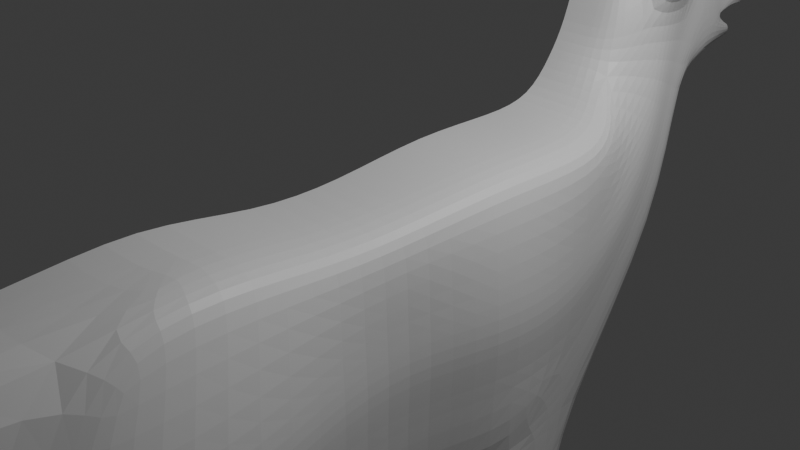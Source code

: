 # Source: CatSave1.blend  (saved by Blender 4.3.32; exported with 4.5.12 LTS)
import bpy
from mathutils import Matrix  # noqa: F401  (used for matrix-valued properties, if any)

bpy.ops.wm.read_factory_settings(use_empty=True)
scene = bpy.context.scene
scene.name = 'Scene'

# ---- collections
col_collection = bpy.data.collections.new('Collection'); scene.collection.children.link(col_collection)

# ---- materials (node trees are filled in below, after node groups)
mat_material = bpy.data.materials.new('Material')
mat_material.alpha_threshold = 0.0
mat_material.roughness = 0.5
mat_material.line_color = (0.0, 0.0, 0.0, 1.0)

# ---- material node trees
mat_material.use_nodes = True; mat_material.node_tree.nodes.clear()
_N = mat_material.node_tree.nodes; _L = mat_material.node_tree.links
n0 = _N.new('ShaderNodeOutputMaterial'); n0.name = 'Material Output'; n0.location = (300, 300)
n1 = _N.new('ShaderNodeBsdfPrincipled'); n1.name = 'Principled BSDF'; n1.location = (10, 300)
n1.inputs[3].default_value = 1.45
_L.new(n1.outputs[0], n0.inputs[0])
n0.is_active_output = True

# ---- world
world_world = bpy.data.worlds.new('World'); scene.world = world_world
world_world.use_nodes = True; world_world.node_tree.nodes.clear()
_N = world_world.node_tree.nodes; _L = world_world.node_tree.links
n0 = _N.new('ShaderNodeOutputWorld'); n0.name = 'World Output'; n0.location = (300, 300)
n1 = _N.new('ShaderNodeBackground'); n1.name = 'Background'; n1.location = (10, 300)
n1.inputs[0].default_value = (0.05088, 0.05088, 0.05088, 1.0)
_L.new(n1.outputs[0], n0.inputs[0])
n0.is_active_output = True
world_world.color = (0.05088, 0.05088, 0.05088)
world_world.sun_shadow_jitter_overblur = 0.0

# ---- cameras
cam_camera = bpy.data.cameras.new('Camera')
cam_camera.clip_end = 100.0
cam_camera.ortho_scale = 7.314

# ---- lights
light_light = bpy.data.lights.new('Light', 'POINT')
light_light.energy = 1000.0
light_light.shadow_soft_size = 0.1

# ---- meshes
me_cube = bpy.data.meshes.new('Cube')
me_cube.from_pydata([(0.1181, -0.458, 0.1776), (0.1357, 0.458, 0.2112), (0.3223, -1.146, 0.2112), (0.07584, -1.165, -0.7048), (0.1126, 0.9665, -0.2169), (0.1126, 0.6257, 0.2289), (0.08661, 1.114, 0.201), (0.08661, 0.7209, 0.3386), (0.1527, -1.187, -0.8706), (0.1527, -1.274, -1.11), (0.1527, -1.06, -1.605), (0.1527, -0.7191, -1.628), (0.458, -0.7191, -1.628), (0.1527, 0.142, 0.2277), (0.407, 0.458, -0.09417), (0.407, 0.458, -0.3995), (0.3544, -0.458, -0.09417), (0.3544, -0.458, -0.3995), (0.3377, 0.7393, 0.08029), (0.3377, 0.8529, -0.0683), (0.2598, 0.9017, 0.3065), (0.2598, 1.027, 0.249), (0.4036, -1.323, -0.149), (0.1527, -1.323, -0.3995), (0.458, 0.1024, -0.09417), (0.458, 0.1024, -0.3995), (0.246, -1.948, 0.1584), (0.246, -1.938, -0.06384), (0.1548, -2.761, 0.05683), (0.1548, -2.749, -0.04745), (0.08661, 0.8232, 0.58), (0.1916, 0.8232, 0.58), (0.08661, 1.198, 0.7812), (0.08661, 1.06, 0.7814), (0.08661, 0.8998, 0.7089), (0.08661, 1.374, 0.6646), (0.08661, 1.329, 0.2807), (0.2598, 1.175, 0.4766), (0.08661, 0.7826, 0.4413), (0.1916, 0.7826, 0.4413), (0.2598, 0.9007, 0.5077), (0.2598, 1.087, 0.5265), (0.1181, -0.1778, -0.7505), (0.1181, -0.1778, 0.1776), (0.2793, -0.1778, -0.7505), (0.3544, -0.1778, -0.3995), (0.3544, -0.1778, -0.09417), (0.4951, -0.8113, -0.7048), (0.1512, -0.8022, 0.2568), (0.07584, -0.8113, -0.7048), (0.458, -1.0, -0.918), (0.1527, -1.0, -0.918), (0.458, -1.136, -1.145), (0.1527, -1.136, -1.145), (0.458, -0.9749, -1.545), (0.1527, -0.9749, -1.545), (0.458, -0.7157, -1.554), (0.1527, -0.7157, -1.554), (0.4951, -0.9195, -0.3995), (0.4951, -0.9195, -0.1216), (0.3509, 0.458, 0.2112), (0.407, 0.458, 0.1575), (0.4135, 0.4124, -0.6725), (0.3532, 0.458, -0.7048), (0.2992, -0.458, 0.1776), (0.3544, -0.458, 0.1238), (0.3851, -0.5352, -0.7405), (0.3003, -0.458, -0.7505), (0.2793, -0.4044, -0.7505), (0.3544, -0.458, -0.6969), (0.371, -1.113, 0.1668), (0.4039, -1.165, -0.7048), (0.464, -1.107, -0.7048), (0.2839, 0.9665, -0.2169), (0.3377, 0.9325, -0.1725), (0.3377, 0.6624, 0.1809), (0.2813, 0.6257, 0.2289), (0.206, 1.114, 0.201), (0.2598, 1.073, 0.2311), (0.1897, 0.7536, 0.3328), (0.1299, 0.458, -0.7048), (0.07584, 0.3958, -0.7128), (0.02226, 0.458, -0.7048), (0.07863, 0.4966, -0.6678), (0.1297, -0.458, -0.7505), (0.07584, -0.5361, -0.7404), (0.02226, -0.458, -0.7505), (0.08384, -0.405, -0.7505), (0.2065, -0.8132, -0.9655), (0.1527, -0.8805, -0.9484), (0.458, -0.8803, -0.9485), (0.4039, -0.8132, -0.9655), (0.404, -1.187, -0.8706), (0.458, -1.131, -0.8847), (0.2065, -0.9973, -1.18), (0.1527, -1.065, -1.163), (0.458, -1.065, -1.163), (0.404, -0.9973, -1.18), (0.404, -1.274, -1.11), (0.458, -1.218, -1.124), (0.2064, -0.8901, -1.486), (0.1527, -0.94, -1.521), (0.458, -0.9399, -1.521), (0.4041, -0.8901, -1.486), (0.458, -1.021, -1.578), (0.404, -1.06, -1.605), (0.458, -1.006, -1.609), (0.1527, -0.7139, -1.515), (0.2064, -0.7124, -1.481), (0.4041, -0.7124, -1.481), (0.458, -0.7139, -1.515), (0.3452, 0.142, 0.2277), (0.401, 0.1354, 0.1738), (0.4044, 0.1024, -0.7505), (0.4496, 0.161, -0.743), (0.458, 0.1024, -0.6969), (0.3643, 0.05215, -0.7505), (0.07584, 0.1615, -0.7429), (0.1301, 0.1024, -0.7505), (0.08384, 0.04942, -0.7505), (0.02226, 0.1024, -0.7505), (0.4044, 0.0717, -1.028), (0.458, 0.1302, -1.028), (0.458, 0.265, -1.028), (0.4042, 0.3242, -1.028), (0.2067, 0.3242, -1.028), (0.1527, 0.2651, -1.028), (0.1527, 0.1302, -1.028), (0.2069, 0.0717, -1.028), (0.4044, 0.2252, -1.612), (0.458, 0.2736, -1.572), (0.458, 0.3304, -1.524), (0.4042, 0.3839, -1.479), (0.2066, 0.3839, -1.479), (0.1527, 0.3305, -1.524), (0.1527, 0.2736, -1.572), (0.2068, 0.2252, -1.612), (0.458, 0.5906, -1.585), (0.4044, 0.5901, -1.628), (0.4042, 0.5916, -1.48), (0.458, 0.5912, -1.525), (0.1527, 0.5912, -1.525), (0.2066, 0.5916, -1.48), (0.2068, 0.5901, -1.628), (0.1527, 0.5906, -1.585), (0.4633, -1.266, -0.1451), (0.4633, -1.266, -0.3995), (0.4038, -1.323, -0.3995), (0.1944, 1.102, 0.7754), (0.2598, 1.099, 0.704), (0.2062, 1.197, 0.7618), (0.2598, 1.192, 0.7036), (0.1792, 0.8999, 0.694), (0.2131, 1.435, 0.3269), (0.2598, 1.47, 0.5152), (0.2437, 1.366, 0.5879), (0.2062, 1.372, 0.6452), (0.2437, 1.337, 0.3452), (0.2061, 1.329, 0.2807), (0.3544, -0.1778, 0.1243), (0.2989, -0.1778, 0.1776), (0.3517, -0.8022, 0.2568), (0.3956, -0.8179, 0.2061), (0.1874, -0.5826, -1.626), (0.4232, -0.5826, -1.626), (0.4232, -0.5792, -1.584), (0.1874, -0.5792, -1.584), (0.2289, -0.5759, -1.543), (0.1874, -0.5774, -1.562), (0.4232, -0.5774, -1.562), (0.3816, -0.5759, -1.543), (0.4003, 0.68, -1.569), (0.3669, 0.6805, -1.545), (0.244, 0.6805, -1.545), (0.2104, 0.68, -1.569), (0.2104, 0.6794, -1.6), (0.2441, 0.679, -1.623), (0.367, 0.679, -1.623), (0.4003, 0.6794, -1.6), (-1.49e-08, -0.458, 0.1776), (1.49e-08, 0.458, 0.2112), (0.0, -1.146, 0.2112), (1.49e-08, -1.165, -0.7048), (0.0, 0.9665, -0.2169), (0.0, 0.6257, 0.2289), (2.182e-09, 1.114, 0.201), (0.0, 0.7209, 0.3386), (0.0, 0.142, 0.2277), (1.49e-08, -1.323, -0.3995), (2.98e-08, -1.323, -0.149), (-1.49e-08, -1.948, 0.1584), (0.0, -1.938, -0.06384), (-0.01792, -2.761, 0.05683), (-0.01792, -2.749, -0.04745), (0.0, 1.198, 0.7812), (0.0, 0.8232, 0.58), (0.0, 1.06, 0.7814), (0.0, 0.8998, 0.7089), (0.0, 1.329, 0.2807), (0.0, 1.374, 0.6646), (0.0, 0.7826, 0.4413), (-1.49e-08, -0.1778, 0.1776), (1.49e-08, -0.8113, -0.7048), (-1.49e-08, -0.8022, 0.2568), (1.49e-08, -0.1778, -0.7505), (7.451e-09, 0.1024, -0.7505), (1.49e-08, -0.458, -0.7505), (0.0, 0.458, -0.7048), (0.3459, 0.9639, 0.6111), (0.3459, 0.8596, 0.6128), (0.3066, 0.9752, 0.8282), (0.3459, 0.9726, 0.7857), (0.2954, 0.859, 0.7685), (0.4511, 0.8827, 0.8122), (0.4509, 0.8464, 0.8127), (0.4163, 0.8867, 0.8694), (0.4491, 0.8858, 0.8735), (0.4345, 0.8462, 0.862), (0.08661, 1.524, 0.493), (0.08661, 1.476, 0.5931), (0.2062, 1.522, 0.4736), (0.2062, 1.475, 0.5737), (0.2482, 1.482, 0.52), (0.0, 1.476, 0.5931), (0.0, 1.524, 0.493), (0.2517, 1.186, 0.3098), (0.2061, 1.498, 0.3818), (0.08661, 1.505, 0.4046), (0.236, 1.454, 0.4124), (0.0, 1.511, 0.4352), (0.2246, 1.196, 0.4444), (0.1589, 1.232, 0.3965), (-0.01901, 1.232, 0.3765), (0.06759, 1.232, 0.3792), (0.1703, 1.223, 0.4006), (0.1433, 1.235, 0.4341), (0.02373, 1.243, 0.422), (0.1731, 1.226, 0.425), (0.00343, 1.249, 0.4189), (0.231, 1.231, 0.4469), (0.2373, 1.267, 0.4319), (0.183, 1.361, 0.3454), (0.1767, 1.275, 0.376), (0.1652, 1.319, 0.3635), (0.1716, 1.405, 0.3286), (0.08027, 1.405, 0.3113), (0.07393, 1.319, 0.3462), (-0.006337, 1.405, 0.3085), (-0.01267, 1.319, 0.3435), (0.1642, 1.323, 0.4318), (0.1852, 1.41, 0.4108), (0.215, 1.367, 0.4387), (0.1941, 1.279, 0.4471), (0.002287, 1.337, 0.4542), (0.001143, 1.424, 0.4651), (0.06565, 1.417, 0.4262), (0.04469, 1.33, 0.4379), (0.4191, 0.458, -0.2468), (0.3665, -0.458, -0.2468), (0.3498, 0.7961, 0.005996), (0.2719, 0.9646, 0.2777), (0.4701, 0.1024, -0.2468), (0.2719, 0.9936, 0.5276), (0.3665, -0.1778, -0.2468), (0.5072, -0.9195, -0.2605), (0.4754, -1.266, -0.2723), (0.4158, -1.323, -0.2742), (0.3615, 0.9117, 0.5955), (0.451, 0.8646, 0.8125), (0.4418, 0.866, 0.8678), (0.3544, -0.1778, -0.7037), (0.02226, -0.1778, -0.7505), (0.02753, -3.865, -0.01366), (0.0398, -3.855, -0.00203), (0.02753, -3.861, -0.0459), (0.0398, -3.849, -0.05684), (-0.01792, -3.865, -0.01366), (-0.01792, -3.855, -0.00203), (-0.01792, -3.849, -0.05684), (-0.01792, -3.861, -0.0459), (0.2437, 1.315, 0.3879), (0.2389, 1.276, 0.4269), (0.2427, 1.322, 0.4117), (0.2437, 1.31, 0.4293), (0.2457, 1.287, 0.42), (0.1779, 1.484, 0.3271), (0.1763, 1.47, 0.3403), (-0.001554, 1.471, 0.3403), (0.0, 1.484, 0.3271), (0.08661, 1.484, 0.3271), (0.08504, 1.471, 0.3403), (0.1875, 1.422, 0.3519), (0.2012, 1.441, 0.3408), (8.422e-10, 1.28, 0.2737), (2.182e-09, 1.138, 0.2175), (0.206, 1.138, 0.2175), (0.2061, 1.28, 0.2737), (0.2517, 1.186, 0.3098), (0.08661, 1.138, 0.2175), (0.08661, 1.28, 0.2737), (0.08661, 1.457, 0.2938), (0.08661, 1.473, 0.3051), (0.1802, 1.457, 0.2938), (0.1779, 1.473, 0.3051), (0.1847, 1.462, 0.3011), (0.0, 1.473, 0.3051), (0.0, 1.457, 0.2938), (0.1018, 1.535, 0.4806), (0.1018, 1.544, 0.5345), (0.0002707, 1.55, 0.542), (0.0002707, 1.541, 0.4881), (0.04293, 1.541, 0.4881), (0.04293, 1.55, 0.542)], [], [(84, 67, 91, 88), (66, 69, 58, 47), (71, 147, 23, 3), (161, 48, 2), (75, 18, 20, 79), (14, 61, 112, 24), (63, 80, 83, 73), (32, 33, 148, 150), (73, 4, 6, 77), (21, 78, 37, 41), (180, 1, 5, 184), (80, 63, 124, 125), (184, 5, 7, 186), (47, 58, 146, 72), (202, 49, 3, 182), (59, 162, 70, 145), (16, 65, 162, 59), (88, 91, 97, 94), (44, 270, 69, 68), (19, 74, 78, 21), (52, 99, 104, 54), (51, 89, 95, 53), (90, 50, 52, 96), (50, 93, 99, 52), (102, 54, 56, 110), (53, 95, 101, 55), (96, 52, 54, 102), (107, 108, 167, 168), (12, 11, 163, 164), (54, 104, 106), (55, 101, 107, 57), (1, 60, 76, 5), (117, 81, 126, 127), (61, 14, 18, 75), (119, 116, 44, 42), (83, 82, 4), (15, 62, 74, 19), (160, 43, 0, 64), (135, 134, 141, 144), (127, 126, 134, 135), (125, 124, 132, 133), (123, 122, 130, 131), (121, 128, 136, 129), (133, 132, 139, 142), (131, 130, 137, 140), (129, 136, 143, 138), (62, 114, 122, 123), (257, 14, 24, 261), (71, 3, 8, 92), (228, 282, 281, 240, 251), (200, 38, 30, 195), (38, 39, 31, 30), (33, 34, 152, 148), (5, 76, 79, 7), (259, 19, 21, 260), (148, 152, 212, 210), (62, 15, 115, 114), (257, 15, 19, 259), (47, 72, 93, 50), (147, 266, 23), (264, 59, 145, 265), (66, 47, 50, 90), (263, 46, 16, 258), (191, 27, 29, 193), (189, 22, 27, 191), (22, 2, 26, 27), (27, 26, 28, 29), (28, 192, 277, 273), (197, 195, 30, 34), (194, 196, 33, 32), (196, 197, 34, 33), (39, 40, 152, 31), (281, 291, 241, 240), (41, 37, 151, 149), (199, 35, 219, 223), (34, 30, 31, 152), (154, 228, 226, 222), (303, 301, 289, 285), (301, 305, 288, 289), (194, 32, 35, 199), (77, 295, 297, 225, 78), (7, 79, 39, 38), (32, 150, 156, 35), (260, 21, 41, 262), (79, 20, 40, 39), (186, 7, 38, 200), (292, 280, 157, 153), (261, 24, 46, 263), (113, 118, 128, 121), (24, 112, 159, 46), (116, 115, 270, 44), (258, 16, 59, 264), (42, 44, 68, 87), (106, 10, 11, 12), (111, 13, 43, 160), (9, 53, 55, 10), (100, 103, 109, 108), (10, 55, 57, 11), (92, 8, 9, 98), (8, 51, 53, 9), (98, 9, 10, 105), (49, 85, 89, 51), (3, 49, 51, 8), (94, 97, 103, 100), (46, 159, 65, 16), (64, 0, 48, 161), (66, 67, 68, 69), (80, 81, 82, 83), (84, 85, 86, 87), (104, 105, 106), (113, 114, 115, 116), (117, 118, 119, 120), (160, 64, 65, 159), (147, 71, 72, 146), (162, 65, 64, 161), (74, 62, 63, 73), (61, 75, 76, 60), (75, 79, 76), (73, 77, 78, 74), (156, 150, 151, 155), (71, 92, 93, 72), (91, 67, 66, 90), (84, 88, 89, 85), (90, 96, 97, 91), (95, 89, 88, 94), (92, 98, 99, 93), (98, 105, 104, 99), (103, 97, 96, 102), (101, 95, 94, 100), (100, 108, 107, 101), (109, 103, 102, 110), (60, 111, 112, 61), (117, 127, 128, 118), (122, 114, 113, 121), (80, 125, 126, 81), (124, 63, 62, 123), (123, 131, 132, 124), (134, 126, 125, 133), (127, 135, 136, 128), (130, 122, 121, 129), (131, 140, 139, 132), (141, 134, 133, 142), (135, 144, 143, 136), (137, 130, 129, 138), (2, 22, 145, 70), (266, 147, 146, 265), (285, 292, 153, 304, 303), (149, 151, 150, 148), (41, 149, 211, 208), (296, 299, 36, 158), (222, 221, 156), (111, 160, 159, 112), (70, 162, 161, 2), (60, 1, 13, 111), (166, 165, 164, 163), (168, 167, 170, 169, 165, 166), (56, 12, 164, 165), (108, 109, 170, 167), (109, 110, 169, 170), (57, 107, 168, 166), (110, 56, 165, 169), (11, 57, 166, 163), (174, 171, 178, 175), (143, 144, 175, 176), (140, 137, 178, 171), (138, 143, 176, 177), (137, 138, 177, 178), (142, 139, 172, 173), (139, 140, 171, 172), (144, 141, 174, 175), (141, 142, 173, 174), (0, 179, 203, 48), (13, 187, 201, 43), (290, 287, 247, 245), (6, 185, 294, 298), (158, 36, 300, 302), (35, 156, 221, 219), (193, 29, 275, 278), (29, 28, 273, 275), (26, 190, 192, 28), (23, 22, 189, 188), (3, 23, 188, 182), (1, 180, 187, 13), (43, 201, 179, 0), (2, 181, 190, 26), (48, 203, 181, 2), (4, 183, 185, 6), (267, 208, 213, 268), (204, 271, 86, 206), (119, 42, 271, 120), (85, 49, 86), (208, 211, 216, 213), (149, 148, 210, 211), (262, 41, 208, 267), (152, 40, 209, 212), (268, 213, 216, 269), (217, 269, 216, 215), (210, 212, 217, 215), (212, 209, 214, 217), (211, 210, 215, 216), (220, 221, 222), (219, 221, 308, 312), (218, 224, 310, 311), (286, 290, 245, 244), (151, 37, 284, 283, 155), (227, 229, 224, 218), (226, 227, 218, 220), (239, 242, 234, 230), (243, 246, 233, 231), (246, 248, 232, 233), (242, 243, 231, 234), (249, 252, 237, 235), (252, 239, 230, 237), (253, 256, 236, 238), (256, 249, 235, 236), (237, 230, 234), (235, 237, 234, 231), (238, 236, 233, 232), (236, 235, 231, 233), (227, 226, 250, 255), (255, 250, 249, 256), (229, 227, 255, 254), (254, 255, 256, 253), (251, 240, 239, 252), (226, 228, 251, 250), (250, 251, 252, 249), (158, 302, 304, 153, 157), (241, 244, 243, 242), (77, 6, 298, 295), (245, 247, 248, 246), (291, 286, 244, 241), (244, 245, 246, 243), (155, 283, 282, 228, 154), (240, 241, 242, 239), (214, 268, 269, 217), (40, 262, 267, 209), (209, 267, 268, 214), (22, 266, 265, 145), (17, 258, 264, 58), (25, 261, 263, 45), (20, 260, 262, 40), (45, 263, 258, 17), (58, 264, 265, 146), (14, 257, 259, 18), (18, 259, 260, 20), (15, 257, 261, 25), (23, 266, 22), (58, 69, 17), (115, 15, 25), (270, 115, 25, 45), (69, 270, 45, 17), (87, 68, 67, 84), (116, 119, 118, 113), (106, 12, 56, 54), (10, 106, 105), (175, 178, 177, 176), (171, 174, 173, 172), (86, 49, 202, 206), (86, 271, 42, 87), (120, 271, 204, 205), (120, 82, 81, 117), (4, 82, 207, 183), (222, 226, 220), (156, 155, 154, 222), (82, 120, 205, 207), (73, 83, 4), (272, 274, 275, 273), (273, 277, 276, 272), (274, 279, 278, 275), (274, 272, 276, 279), (280, 281, 282, 283, 284), (292, 285, 286, 291), (285, 289, 290, 286), (289, 288, 287, 290), (280, 292, 291, 281), (37, 225, 157, 280, 284), (297, 296, 158, 157, 225), (225, 37, 78), (295, 296, 297), (299, 296, 295, 298), (293, 299, 298, 294), (299, 293, 198, 36), (302, 303, 304), (301, 303, 302, 300), (300, 306, 305, 301), (36, 198, 306, 300), (312, 308, 307, 311), (311, 310, 309, 312), (224, 223, 309, 310), (221, 220, 307, 308), (223, 219, 312, 309), (220, 218, 311, 307)])
_uv = me_cube.uv_layers.new(name='UVMap')
_uv.uv.foreach_set('vector', [0.3078, 0.75, 0.3588, 0.75, 0.3603, 0.75, 0.3064, 0.75, 0.375, 0.75, 0.3877, 0.75, 0.4583, 0.75, 0.375, 0.75, 0.375, 0.7618, 0.4583, 0.7648, 0.4583, 0.8333, 0.375, 0.8333, 0.64, 0.75, 0.7083, 0.75, 0.648, 0.75, 0.5981, 0.5, 0.5417, 0.5, 0.5417, 0.5, 0.5949, 0.5, 0.5417, 0.5, 0.6104, 0.5, 0.6111, 0.597, 0.5417, 0.597, 0.3615, 0.5, 0.3053, 0.5, 0.2917, 0.5, 0.3551, 0.5, 0.375, 0.4167, 0.4583, 0.4167, 0.4583, 0.4742, 0.375, 0.4742, 0.3551, 0.5, 0.2917, 0.5, 0.2917, 0.5, 0.3491, 0.5, 0.4583, 0.5, 0.4024, 0.5, 0.375, 0.5, 0.4583, 0.5, 0.75, 0.5, 0.7083, 0.5, 0.7083, 0.5, 0.75, 0.5, 0.3053, 0.5, 0.3615, 0.5, 0.3603, 0.5, 0.3064, 0.5, 0.75, 0.5, 0.7083, 0.5, 0.7083, 0.5, 0.75, 0.5, 0.375, 0.75, 0.4583, 0.75, 0.4583, 0.75, 0.375, 0.75, 0.25, 0.75, 0.2917, 0.75, 0.2917, 0.75, 0.25, 0.75, 0.5417, 0.75, 0.6138, 0.75, 0.6133, 0.75, 0.5417, 0.75, 0.5417, 0.75, 0.6085, 0.75, 0.6138, 0.75, 0.5417, 0.75, 0.3064, 0.75, 0.3603, 0.75, 0.3603, 0.75, 0.3064, 0.75, 0.375, 0.6735, 0.3861, 0.6735, 0.3877, 0.75, 0.375, 0.7354, 0.4583, 0.5, 0.3999, 0.5, 0.4024, 0.5, 0.4583, 0.5, 0.375, 0.75, 0.375, 0.75, 0.375, 0.75, 0.375, 0.75, 0.2917, 0.75, 0.2917, 0.75, 0.2917, 0.75, 0.2917, 0.75, 0.375, 0.75, 0.375, 0.75, 0.375, 0.75, 0.375, 0.75, 0.375, 0.75, 0.375, 0.75, 0.375, 0.75, 0.375, 0.75, 0.375, 0.75, 0.375, 0.75, 0.375, 0.75, 0.375, 0.75, 0.2917, 0.75, 0.2917, 0.75, 0.2917, 0.75, 0.2917, 0.75, 0.375, 0.75, 0.375, 0.75, 0.375, 0.75, 0.375, 0.75, 0.2917, 0.75, 0.3063, 0.75, 0.3063, 0.75, 0.2917, 0.75, 0.375, 0.75, 0.375, 0.8333, 0.375, 0.8333, 0.375, 0.75, 0.375, 0.75, 0.375, 0.75, 0.375, 0.75, 0.2917, 0.75, 0.2917, 0.75, 0.2917, 0.75, 0.2917, 0.75, 0.7083, 0.5, 0.6422, 0.5, 0.6459, 0.5, 0.7083, 0.5, 0.2917, 0.5809, 0.2917, 0.517, 0.2917, 0.5227, 0.2917, 0.5745, 0.6104, 0.5, 0.5417, 0.5, 0.5417, 0.5, 0.5981, 0.5, 0.2917, 0.6115, 0.375, 0.6108, 0.375, 0.6735, 0.2917, 0.6735, 0.2917, 0.5, 0.2622, 0.5, 0.2917, 0.5, 0.4583, 0.5, 0.3954, 0.5, 0.3999, 0.5, 0.4583, 0.5, 0.6446, 0.6735, 0.7083, 0.6735, 0.7083, 0.75, 0.6445, 0.75, 0.2917, 0.5675, 0.2917, 0.5327, 0.2917, 0.5298, 0.2917, 0.5688, 0.2917, 0.5745, 0.2917, 0.5227, 0.2917, 0.5327, 0.2917, 0.5675, 0.3064, 0.5, 0.3603, 0.5, 0.3603, 0.5, 0.3064, 0.5, 0.375, 0.5227, 0.375, 0.5745, 0.375, 0.5675, 0.375, 0.5327, 0.3604, 0.597, 0.3065, 0.597, 0.3065, 0.597, 0.3604, 0.597, 0.3064, 0.5, 0.3603, 0.5, 0.3603, 0.5, 0.3064, 0.5, 0.375, 0.5327, 0.375, 0.5675, 0.375, 0.5688, 0.375, 0.5298, 0.3604, 0.597, 0.3065, 0.597, 0.3064, 0.597, 0.3604, 0.597, 0.375, 0.5161, 0.375, 0.5811, 0.375, 0.5745, 0.375, 0.5227, 0.5, 0.5, 0.5417, 0.5, 0.5417, 0.597, 0.5, 0.597, 0.375, 0.7618, 0.375, 0.8333, 0.375, 0.8333, 0.375, 0.7647, 0.375, 0.5, 0.375, 0.5, 0.375, 0.5, 0.375, 0.5, 0.375, 0.5, 0.75, 0.5, 0.7083, 0.5, 0.7083, 0.5, 0.75, 0.5, 0.7083, 0.5, 0.625, 0.5, 0.625, 0.5, 0.7083, 0.5, 0.4583, 0.4167, 0.5417, 0.4167, 0.5417, 0.4742, 0.4583, 0.4742, 0.7083, 0.5, 0.6459, 0.5, 0.6522, 0.5, 0.7083, 0.5, 0.5, 0.5, 0.4583, 0.5, 0.4583, 0.5, 0.5, 0.5, 0.4583, 0.4742, 0.5417, 0.4742, 0.5417, 0.4742, 0.4583, 0.4742, 0.385, 0.5124, 0.4583, 0.5, 0.3877, 0.597, 0.375, 0.5811, 0.5, 0.5, 0.4583, 0.5, 0.4583, 0.5, 0.5, 0.5, 0.375, 0.75, 0.375, 0.75, 0.375, 0.75, 0.375, 0.75, 0.4583, 0.7648, 0.5, 0.7991, 0.4583, 0.8333, 0.5, 0.75, 0.5417, 0.75, 0.5417, 0.75, 0.5, 0.75, 0.375, 0.75, 0.375, 0.75, 0.375, 0.75, 0.375, 0.75, 0.5, 0.6735, 0.5417, 0.6735, 0.5417, 0.75, 0.5, 0.75, 0.5417, 0.875, 0.5417, 0.8333, 0.5417, 0.8333, 0.5417, 0.875, 0.5417, 0.875, 0.5417, 0.8333, 0.5417, 0.8333, 0.5417, 0.875, 0.5417, 0.8333, 0.625, 0.8333, 0.625, 0.8333, 0.5417, 0.8333, 0.5417, 0.8333, 0.625, 0.8333, 0.625, 0.8333, 0.5417, 0.8333, 0.7083, 0.75, 0.75, 0.75, 0.75, 0.75, 0.7083, 0.75, 0.5417, 0.375, 0.625, 0.375, 0.625, 0.4167, 0.5417, 0.4167, 0.375, 0.375, 0.4583, 0.375, 0.4583, 0.4167, 0.375, 0.4167, 0.4583, 0.375, 0.5417, 0.375, 0.5417, 0.4167, 0.4583, 0.4167, 0.625, 0.5, 0.5417, 0.5, 0.5715, 0.5, 0.625, 0.5, 0.375, 0.5, 0.375, 0.5, 0.375, 0.5, 0.375, 0.5, 0.4583, 0.5, 0.375, 0.5, 0.375, 0.5, 0.4583, 0.5, 0.375, 0.375, 0.375, 0.4167, 0.375, 0.4167, 0.375, 0.375, 0.5417, 0.4167, 0.625, 0.4167, 0.625, 0.5, 0.5417, 0.4742, 0.375, 0.5, 0.375, 0.5, 0.3492, 0.5, 0.3694, 0.5, 0.3492, 0.5, 0.2917, 0.5, 0.2917, 0.5, 0.3492, 0.5, 0.2917, 0.5, 0.25, 0.5, 0.25, 0.5, 0.2917, 0.5, 0.375, 0.375, 0.375, 0.4167, 0.375, 0.4167, 0.375, 0.375, 0.3491, 0.5, 0.3491, 0.5, 0.375, 0.5, 0.375, 0.5, 0.375, 0.5, 0.7083, 0.5, 0.625, 0.5, 0.625, 0.5, 0.7083, 0.5, 0.375, 0.4167, 0.375, 0.4742, 0.375, 0.4742, 0.375, 0.4167, 0.5, 0.5, 0.4583, 0.5, 0.4583, 0.5, 0.5, 0.5, 0.5949, 0.5, 0.5417, 0.5, 0.5417, 0.5, 0.625, 0.5, 0.75, 0.5, 0.7083, 0.5, 0.7083, 0.5, 0.75, 0.5, 0.375, 0.5, 0.375, 0.5, 0.375, 0.5, 0.375, 0.5, 0.5, 0.597, 0.5417, 0.597, 0.5417, 0.6735, 0.5, 0.6735, 0.3633, 0.597, 0.3035, 0.597, 0.3065, 0.597, 0.3604, 0.597, 0.5417, 0.597, 0.6111, 0.597, 0.6086, 0.6735, 0.5417, 0.6735, 0.375, 0.6108, 0.3877, 0.597, 0.3861, 0.6735, 0.375, 0.6735, 0.5, 0.75, 0.5417, 0.75, 0.5417, 0.75, 0.5, 0.75, 0.2917, 0.6735, 0.375, 0.6735, 0.375, 0.7354, 0.2917, 0.7355, 0.375, 0.75, 0.375, 0.8333, 0.375, 0.8333, 0.375, 0.75, 0.6402, 0.597, 0.7083, 0.597, 0.7083, 0.6735, 0.6446, 0.6735, 0.2917, 0.75, 0.2917, 0.75, 0.2917, 0.75, 0.2917, 0.75, 0.3063, 0.75, 0.3603, 0.75, 0.3603, 0.75, 0.3063, 0.75, 0.2917, 0.75, 0.2917, 0.75, 0.2917, 0.75, 0.2917, 0.75, 0.375, 0.7647, 0.375, 0.8333, 0.375, 0.8333, 0.375, 0.7647, 0.2917, 0.75, 0.2917, 0.75, 0.2917, 0.75, 0.2917, 0.75, 0.375, 0.7647, 0.375, 0.8333, 0.375, 0.8333, 0.375, 0.7647, 0.2917, 0.75, 0.2917, 0.75, 0.2917, 0.75, 0.2917, 0.75, 0.2917, 0.75, 0.2917, 0.75, 0.2917, 0.75, 0.2917, 0.75, 0.3064, 0.75, 0.3603, 0.75, 0.3603, 0.75, 0.3063, 0.75, 0.5417, 0.6735, 0.6086, 0.6735, 0.6085, 0.75, 0.5417, 0.75, 0.6445, 0.75, 0.7083, 0.75, 0.7083, 0.75, 0.64, 0.75, 0.375, 0.75, 0.375, 0.75, 0.375, 0.7354, 0.3877, 0.75, 0.3053, 0.5, 0.2899, 0.5, 0.2622, 0.5, 0.2917, 0.5, 0.3078, 0.75, 0.2883, 0.75, 0.2622, 0.75, 0.2917, 0.7355, 0.375, 0.75, 0.375, 0.75, 0.375, 0.75, 0.3633, 0.597, 0.3735, 0.597, 0.3877, 0.597, 0.375, 0.6108, 0.2917, 0.5809, 0.2917, 0.5963, 0.2917, 0.6115, 0.2622, 0.597, 0.6446, 0.6735, 0.6445, 0.75, 0.6085, 0.75, 0.6086, 0.6735, 0.4583, 0.7648, 0.375, 0.7618, 0.375, 0.75, 0.4583, 0.75, 0.6138, 0.75, 0.6085, 0.75, 0.6445, 0.75, 0.64, 0.75, 0.3999, 0.5, 0.3954, 0.5, 0.3615, 0.5, 0.3551, 0.5, 0.6104, 0.5, 0.5981, 0.5, 0.6459, 0.5, 0.6422, 0.5, 0.5981, 0.5, 0.6522, 0.5, 0.6459, 0.5, 0.3551, 0.5, 0.3491, 0.5, 0.4024, 0.5, 0.3999, 0.5, 0.375, 0.4742, 0.375, 0.4742, 0.375, 0.5, 0.375, 0.5, 0.375, 0.7618, 0.375, 0.7647, 0.375, 0.75, 0.375, 0.75, 0.3603, 0.75, 0.3588, 0.75, 0.375, 0.75, 0.375, 0.75, 0.3078, 0.75, 0.3064, 0.75, 0.2917, 0.75, 0.2917, 0.75, 0.375, 0.75, 0.375, 0.75, 0.3603, 0.75, 0.3603, 0.75, 0.2917, 0.75, 0.2917, 0.75, 0.3064, 0.75, 0.3064, 0.75, 0.375, 0.7647, 0.375, 0.7647, 0.375, 0.75, 0.375, 0.75, 0.375, 0.7647, 0.375, 0.7647, 0.375, 0.75, 0.375, 0.75, 0.3603, 0.75, 0.3603, 0.75, 0.375, 0.75, 0.375, 0.75, 0.2917, 0.75, 0.2917, 0.75, 0.3064, 0.75, 0.3063, 0.75, 0.3063, 0.75, 0.3063, 0.75, 0.2917, 0.75, 0.2917, 0.75, 0.3603, 0.75, 0.3603, 0.75, 0.375, 0.75, 0.375, 0.75, 0.6422, 0.5, 0.6402, 0.597, 0.6111, 0.597, 0.6104, 0.5, 0.2917, 0.5809, 0.2917, 0.5745, 0.3065, 0.597, 0.3035, 0.597, 0.375, 0.5745, 0.375, 0.5811, 0.3633, 0.597, 0.3604, 0.597, 0.3053, 0.5, 0.3064, 0.5, 0.2917, 0.5227, 0.2917, 0.517, 0.3603, 0.5, 0.3615, 0.5, 0.375, 0.5161, 0.375, 0.5227, 0.375, 0.5227, 0.375, 0.5327, 0.3603, 0.5, 0.3603, 0.5, 0.2917, 0.5327, 0.2917, 0.5227, 0.3064, 0.5, 0.3064, 0.5, 0.2917, 0.5745, 0.2917, 0.5675, 0.3065, 0.597, 0.3065, 0.597, 0.375, 0.5675, 0.375, 0.5745, 0.3604, 0.597, 0.3604, 0.597, 0.375, 0.5327, 0.375, 0.5298, 0.3603, 0.5, 0.3603, 0.5, 0.2917, 0.5298, 0.2917, 0.5327, 0.3064, 0.5, 0.3064, 0.5, 0.2917, 0.5675, 0.2917, 0.5688, 0.3064, 0.597, 0.3065, 0.597, 0.375, 0.5688, 0.375, 0.5675, 0.3604, 0.597, 0.3604, 0.597, 0.625, 0.773, 0.5417, 0.7729, 0.5417, 0.75, 0.6133, 0.75, 0.5, 0.7689, 0.4583, 0.7648, 0.4583, 0.75, 0.5, 0.75, 0.3492, 0.5, 0.375, 0.5, 0.375, 0.5, 0.3542, 0.5, 0.3492, 0.5, 0.4583, 0.5, 0.375, 0.5, 0.375, 0.4742, 0.4583, 0.4742, 0.4583, 0.5, 0.4583, 0.5, 0.4583, 0.5, 0.4583, 0.5, 0.3491, 0.5, 0.2917, 0.5, 0.2917, 0.5, 0.3491, 0.5, 0.375, 0.4944, 0.375, 0.4742, 0.375, 0.4742, 0.6402, 0.597, 0.6446, 0.6735, 0.6086, 0.6735, 0.6111, 0.597, 0.6133, 0.75, 0.6138, 0.75, 0.64, 0.75, 0.648, 0.75, 0.6422, 0.5, 0.7083, 0.5, 0.7083, 0.597, 0.6402, 0.597, 0.2917, 0.75, 0.375, 0.75, 0.375, 0.75, 0.2917, 0.75, 0.2917, 0.75, 0.3063, 0.75, 0.3603, 0.75, 0.375, 0.75, 0.375, 0.75, 0.2917, 0.75, 0.375, 0.75, 0.375, 0.75, 0.375, 0.75, 0.375, 0.75, 0.3063, 0.75, 0.3603, 0.75, 0.3603, 0.75, 0.3063, 0.75, 0.3603, 0.75, 0.375, 0.75, 0.375, 0.75, 0.3603, 0.75, 0.2917, 0.75, 0.2917, 0.75, 0.2917, 0.75, 0.2917, 0.75, 0.375, 0.75, 0.375, 0.75, 0.375, 0.75, 0.375, 0.75, 0.2917, 0.75, 0.2917, 0.75, 0.2917, 0.75, 0.2917, 0.75, 0.2917, 0.5298, 0.375, 0.5298, 0.375, 0.5688, 0.2917, 0.5688, 0.3064, 0.597, 0.2917, 0.5688, 0.2917, 0.5688, 0.3064, 0.597, 0.375, 0.5298, 0.375, 0.5688, 0.375, 0.5688, 0.375, 0.5298, 0.3604, 0.597, 0.3064, 0.597, 0.3064, 0.597, 0.3604, 0.597, 0.375, 0.5688, 0.3604, 0.597, 0.3604, 0.597, 0.375, 0.5688, 0.3064, 0.5, 0.3603, 0.5, 0.3603, 0.5, 0.3064, 0.5, 0.3603, 0.5, 0.375, 0.5298, 0.375, 0.5298, 0.3603, 0.5, 0.2917, 0.5688, 0.2917, 0.5298, 0.2917, 0.5298, 0.2917, 0.5688, 0.2917, 0.5298, 0.3064, 0.5, 0.3064, 0.5, 0.2917, 0.5298, 0.7083, 0.75, 0.75, 0.75, 0.75, 0.75, 0.7083, 0.75, 0.7083, 0.597, 0.75, 0.597, 0.75, 0.6735, 0.7083, 0.6735, 0.2917, 0.5, 0.25, 0.5, 0.25, 0.5, 0.2917, 0.5, 0.2917, 0.5, 0.25, 0.5, 0.25, 0.5, 0.2917, 0.5, 0.3491, 0.5, 0.2917, 0.5, 0.2917, 0.5, 0.3492, 0.5, 0.375, 0.4167, 0.375, 0.4742, 0.375, 0.4742, 0.375, 0.4167, 0.5417, 0.875, 0.5417, 0.8333, 0.5417, 0.8333, 0.5417, 0.875, 0.5417, 0.8333, 0.625, 0.8333, 0.625, 0.8333, 0.5417, 0.8333, 0.7083, 0.75, 0.75, 0.75, 0.75, 0.75, 0.7083, 0.75, 0.4583, 0.8333, 0.5417, 0.8333, 0.5417, 0.875, 0.4583, 0.875, 0.375, 0.8333, 0.4583, 0.8333, 0.4583, 0.875, 0.375, 0.875, 0.7083, 0.5, 0.75, 0.5, 0.75, 0.597, 0.7083, 0.597, 0.7083, 0.6735, 0.75, 0.6735, 0.75, 0.75, 0.7083, 0.75, 0.7083, 0.75, 0.75, 0.75, 0.75, 0.75, 0.7083, 0.75, 0.7083, 0.75, 0.75, 0.75, 0.75, 0.75, 0.7083, 0.75, 0.2917, 0.5, 0.25, 0.5, 0.25, 0.5, 0.2917, 0.5, 0.5, 0.5, 0.4583, 0.5, 0.4583, 0.5, 0.5, 0.5, 0.25, 0.6735, 0.2579, 0.6735, 0.2622, 0.75, 0.25, 0.75, 0.2917, 0.6115, 0.2917, 0.6735, 0.2579, 0.6735, 0.2622, 0.597, 0.2917, 0.75, 0.2917, 0.75, 0.2622, 0.75, 0.4583, 0.5, 0.4583, 0.5, 0.4583, 0.5, 0.4583, 0.5, 0.4583, 0.5, 0.4583, 0.4742, 0.4583, 0.4742, 0.4583, 0.5, 0.5, 0.5, 0.4583, 0.5, 0.4583, 0.5, 0.5, 0.5, 0.5715, 0.5, 0.5417, 0.5, 0.5417, 0.5, 0.5715, 0.5, 0.5, 0.5, 0.4583, 0.5, 0.4583, 0.5, 0.5, 0.5, 0.5417, 0.5, 0.5, 0.5, 0.4583, 0.5, 0.4583, 0.4742, 0.4583, 0.4742, 0.5417, 0.4742, 0.5417, 0.4742, 0.4583, 0.4742, 0.5715, 0.5, 0.5417, 0.5, 0.5417, 0.5, 0.5715, 0.5, 0.4583, 0.5, 0.4583, 0.4742, 0.4583, 0.4742, 0.4583, 0.5, 0.3492, 0.5, 0.3577, 0.5, 0.3694, 0.5, 0.375, 0.4167, 0.375, 0.4742, 0.375, 0.4742, 0.375, 0.4167, 0.2917, 0.5, 0.25, 0.5, 0.25, 0.5, 0.2917, 0.5, 0.3492, 0.5, 0.2917, 0.5, 0.2917, 0.5, 0.3492, 0.5, 0.375, 0.5, 0.375, 0.5, 0.375, 0.5, 0.375, 0.5, 0.375, 0.5, 0.2917, 0.5, 0.25, 0.5, 0.25, 0.5, 0.2917, 0.5, 0.3492, 0.5, 0.2917, 0.5, 0.2917, 0.5, 0.3492, 0.5, 0.375, 0.5, 0.375, 0.5, 0.375, 0.5, 0.375, 0.5, 0.3492, 0.5, 0.2917, 0.5, 0.2917, 0.5, 0.3492, 0.5, 0.2917, 0.5, 0.25, 0.5, 0.25, 0.5, 0.2917, 0.5, 0.375, 0.5, 0.3492, 0.5, 0.3492, 0.5, 0.375, 0.5, 0.3492, 0.5, 0.375, 0.5, 0.375, 0.5, 0.3492, 0.5, 0.375, 0.5, 0.375, 0.5, 0.375, 0.5, 0.375, 0.5, 0.25, 0.5, 0.2917, 0.5, 0.2917, 0.5, 0.25, 0.5, 0.2917, 0.5, 0.3492, 0.5, 0.3492, 0.5, 0.2917, 0.5, 0.375, 0.5, 0.375, 0.5, 0.375, 0.5, 0.3492, 0.5, 0.375, 0.5, 0.375, 0.5, 0.3492, 0.5, 0.25, 0.5, 0.2917, 0.5, 0.2917, 0.5, 0.25, 0.5, 0.2917, 0.5, 0.3492, 0.5, 0.3492, 0.5, 0.2917, 0.5, 0.2917, 0.5, 0.3492, 0.5, 0.3492, 0.5, 0.2917, 0.5, 0.2917, 0.5, 0.3492, 0.5, 0.3492, 0.5, 0.2917, 0.5, 0.25, 0.5, 0.2917, 0.5, 0.2917, 0.5, 0.25, 0.5, 0.25, 0.5, 0.2917, 0.5, 0.2917, 0.5, 0.25, 0.5, 0.375, 0.5, 0.375, 0.5, 0.375, 0.5, 0.375, 0.5, 0.3492, 0.5, 0.375, 0.5, 0.375, 0.5, 0.3492, 0.5, 0.3492, 0.5, 0.375, 0.5, 0.375, 0.5, 0.3492, 0.5, 0.3491, 0.5, 0.3492, 0.5, 0.3542, 0.5, 0.375, 0.5, 0.375, 0.5, 0.375, 0.5, 0.3492, 0.5, 0.3492, 0.5, 0.375, 0.5, 0.3491, 0.5, 0.2917, 0.5, 0.2917, 0.5, 0.3491, 0.5, 0.2917, 0.5, 0.25, 0.5, 0.25, 0.5, 0.2917, 0.5, 0.375, 0.5, 0.3492, 0.5, 0.3492, 0.5, 0.375, 0.5, 0.3492, 0.5, 0.2917, 0.5, 0.2917, 0.5, 0.3492, 0.5, 0.375, 0.5, 0.375, 0.5, 0.375, 0.5, 0.375, 0.5, 0.375, 0.5, 0.375, 0.5, 0.375, 0.5, 0.375, 0.5, 0.375, 0.5, 0.5417, 0.5, 0.5, 0.5, 0.5, 0.5, 0.5417, 0.5, 0.5417, 0.5, 0.5, 0.5, 0.5, 0.5, 0.5417, 0.5, 0.5417, 0.5, 0.5, 0.5, 0.5, 0.5, 0.5417, 0.5, 0.5417, 0.7729, 0.5, 0.7689, 0.5, 0.75, 0.5417, 0.75, 0.4583, 0.75, 0.5, 0.75, 0.5, 0.75, 0.4583, 0.75, 0.4583, 0.597, 0.5, 0.597, 0.5, 0.6735, 0.4583, 0.6735, 0.5417, 0.5, 0.5, 0.5, 0.5, 0.5, 0.5417, 0.5, 0.4583, 0.6735, 0.5, 0.6735, 0.5, 0.75, 0.4583, 0.75, 0.4583, 0.75, 0.5, 0.75, 0.5, 0.75, 0.4583, 0.75, 0.5417, 0.5, 0.5, 0.5, 0.5, 0.5, 0.5417, 0.5, 0.5417, 0.5, 0.5, 0.5, 0.5, 0.5, 0.5417, 0.5, 0.4583, 0.5, 0.5, 0.5, 0.5, 0.597, 0.4583, 0.597, 0.4583, 0.8333, 0.5, 0.7991, 0.5417, 0.8333, 0.4583, 0.75, 0.3877, 0.75, 0.4583, 0.75, 0.3877, 0.597, 0.4583, 0.5, 0.4583, 0.597, 0.3861, 0.6735, 0.3877, 0.597, 0.4583, 0.597, 0.4583, 0.6735, 0.3877, 0.75, 0.3861, 0.6735, 0.4583, 0.6735, 0.4583, 0.75, 0.2917, 0.7355, 0.375, 0.7354, 0.3588, 0.75, 0.3078, 0.75, 0.375, 0.6108, 0.2917, 0.6115, 0.3035, 0.597, 0.3633, 0.597, 0.375, 0.75, 0.375, 0.75, 0.375, 0.75, 0.375, 0.75, 0.375, 0.8333, 0.375, 0.75, 0.375, 0.7647, 0.2917, 0.5688, 0.375, 0.5688, 0.3604, 0.597, 0.3064, 0.597, 0.375, 0.5298, 0.2917, 0.5298, 0.3064, 0.5, 0.3603, 0.5, 0.2622, 0.75, 0.2917, 0.75, 0.25, 0.75, 0.25, 0.75, 0.2622, 0.75, 0.2579, 0.6735, 0.2917, 0.6735, 0.2917, 0.7355, 0.2622, 0.597, 0.2579, 0.6735, 0.25, 0.6735, 0.25, 0.597, 0.2622, 0.597, 0.2622, 0.5, 0.2917, 0.517, 0.2917, 0.5809, 0.2917, 0.5, 0.2622, 0.5, 0.25, 0.5, 0.25, 0.5, 0.3694, 0.5, 0.3492, 0.5, 0.3492, 0.5, 0.375, 0.4742, 0.375, 0.5, 0.375, 0.5, 0.375, 0.4944, 0.2622, 0.5, 0.2622, 0.597, 0.25, 0.597, 0.25, 0.5, 0.3551, 0.5, 0.2917, 0.5, 0.2917, 0.5, 0.6081, 0.8415, 0.5586, 0.8415, 0.5417, 0.8333, 0.625, 0.8333, 0.625, 0.8333, 0.625, 0.875, 0.6081, 0.875, 0.6081, 0.8415, 0.5586, 0.8415, 0.5586, 0.875, 0.5417, 0.875, 0.5417, 0.8333, 0.5586, 0.8415, 0.6081, 0.8415, 0.6081, 0.875, 0.5586, 0.875, 0.375, 0.5, 0.375, 0.5, 0.375, 0.5, 0.375, 0.5, 0.375, 0.5, 0.375, 0.5, 0.3492, 0.5, 0.3492, 0.5, 0.375, 0.5, 0.3492, 0.5, 0.2917, 0.5, 0.2917, 0.5, 0.3492, 0.5, 0.2917, 0.5, 0.25, 0.5, 0.25, 0.5, 0.2917, 0.5, 0.375, 0.5, 0.375, 0.5, 0.375, 0.5, 0.375, 0.5, 0.375, 0.5, 0.375, 0.5, 0.375, 0.5, 0.375, 0.5, 0.375, 0.5, 0.375, 0.5, 0.3491, 0.5, 0.3491, 0.5, 0.375, 0.5, 0.375, 0.5, 0.375, 0.5, 0.375, 0.5, 0.375, 0.5, 0.3491, 0.5, 0.3491, 0.5, 0.375, 0.5, 0.2917, 0.5, 0.3491, 0.5, 0.3491, 0.5, 0.2917, 0.5, 0.25, 0.5, 0.2917, 0.5, 0.2917, 0.5, 0.25, 0.5, 0.2917, 0.5, 0.25, 0.5, 0.25, 0.5, 0.2917, 0.5, 0.3492, 0.5, 0.3494, 0.5, 0.3542, 0.5, 0.2917, 0.5, 0.3492, 0.5, 0.3492, 0.5, 0.2917, 0.5, 0.2917, 0.5, 0.25, 0.5, 0.25, 0.5, 0.2917, 0.5, 0.2917, 0.5, 0.25, 0.5, 0.25, 0.5, 0.2917, 0.5, 0.2917, 0.5, 0.3492, 0.5, 0.3492, 0.5, 0.2917, 0.5, 0.2917, 0.5, 0.25, 0.5, 0.25, 0.5, 0.2917, 0.5, 0.0, 0.0, 0.0, 0.0, 0.0, 0.0, 0.0, 0.0, 0.3577, 0.5, 0.3492, 0.5, 0.3492, 0.5, 0.3577, 0.5, 0.375, 0.375, 0.375, 0.4167, 0.375, 0.4167, 0.375, 0.375, 0.3492, 0.5, 0.2917, 0.5, 0.2917, 0.5, 0.3492, 0.5])
me_cube.materials.append(mat_material)
me_cube.use_mirror_vertex_groups = False
me_cube.update()

# ---- objects
ob_cube = bpy.data.objects.new('Cube', me_cube)
ob_light = bpy.data.objects.new('Light', light_light)
ob_camera = bpy.data.objects.new('Camera', cam_camera)
ob_empty = bpy.data.objects.new('Empty', None)

# ---- transforms, parenting, visibility, modifiers, constraints
ob_cube.location = (0.0, -0.2081, 0.05201)
ob_cube.scale = (3.415, 3.415, 3.415)
ob_cube.lock_rotations_4d = False
ob_cube.empty_display_type = 'ARROWS'
ob_cube.lineart.crease_threshold = 0.0
_m = ob_cube.modifiers.new('Subdivision', 'SUBSURF')
ob_light.location = (4.076, 1.005, 5.904)
ob_light.rotation_euler = (0.6503, 0.05522, 1.866)
ob_light.lock_rotations_4d = False
ob_light.empty_display_type = 'ARROWS'
ob_light.color = (0.0, 0.0, 0.0, 0.0)
ob_light.lineart.crease_threshold = 0.0
ob_camera.location = (7.359, -6.926, 4.958)
ob_camera.rotation_euler = (1.109, 0.0, 0.8149)
ob_camera.lock_rotations_4d = False
ob_camera.empty_display_type = 'ARROWS'
ob_camera.color = (0.0, 0.0, 0.0, 0.0)
ob_camera.display_type = 'WIRE'
ob_camera.lineart.crease_threshold = 0.0
ob_empty.location = (-4.249, 0.0, 0.0)
ob_empty.rotation_euler = (1.571, -0.0, 1.571)
ob_empty.scale = (3.266, 3.266, 1.0)
ob_empty.empty_display_type = 'IMAGE'
ob_empty.empty_display_size = 5.0

# ---- collection membership
col_collection.objects.link(ob_cube)
col_collection.objects.link(ob_light)
col_collection.objects.link(ob_camera)
col_collection.objects.link(ob_empty)

# ---- scene / render settings (as saved in the file)
scene.camera = ob_camera
scene.frame_start = 1; scene.frame_end = 250; scene.frame_set(1)
scene.render.engine = 'BLENDER_EEVEE_NEXT'
bpy.context.view_layer.update()

